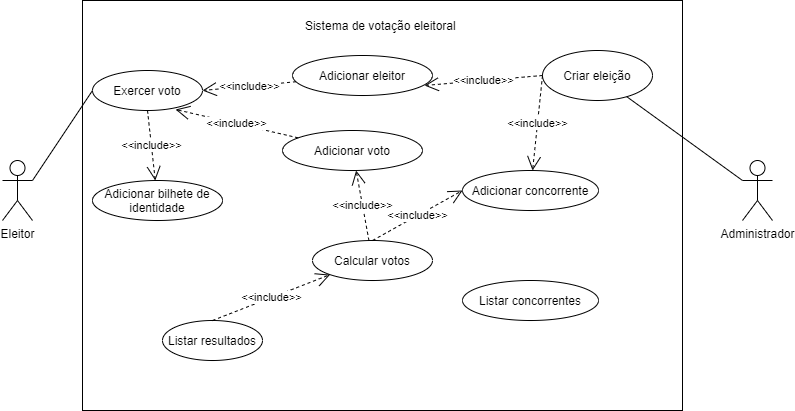

The diagram above was exported from draw.io. Its source (the exported page's mxGraphModel, read from the mxfile embedded in the PNG):
<mxGraphModel dx="868" dy="417" grid="1" gridSize="10" guides="1" tooltips="1" connect="1" arrows="1" fold="1" page="1" pageScale="1" pageWidth="827" pageHeight="1169" math="0" shadow="0">
  <root>
    <mxCell id="0" />
    <mxCell id="1" parent="0" />
    <mxCell id="vjLdcxjqtuB6rMod_8fm-1" value="" style="rounded=0;whiteSpace=wrap;html=1;" parent="1" vertex="1">
      <mxGeometry x="100" y="20" width="600" height="410" as="geometry" />
    </mxCell>
    <mxCell id="vjLdcxjqtuB6rMod_8fm-2" value="Sistema de votação eleitoral&amp;nbsp;" style="text;html=1;strokeColor=none;fillColor=none;align=center;verticalAlign=middle;whiteSpace=wrap;rounded=0;" parent="1" vertex="1">
      <mxGeometry x="310" y="30" width="180" height="30" as="geometry" />
    </mxCell>
    <mxCell id="vjLdcxjqtuB6rMod_8fm-3" value="Eleitor&lt;br&gt;" style="shape=umlActor;verticalLabelPosition=bottom;verticalAlign=top;html=1;outlineConnect=0;" parent="1" vertex="1">
      <mxGeometry x="20" y="180" width="30" height="60" as="geometry" />
    </mxCell>
    <mxCell id="vjLdcxjqtuB6rMod_8fm-4" value="Administrador" style="shape=umlActor;verticalLabelPosition=bottom;verticalAlign=top;html=1;outlineConnect=0;" parent="1" vertex="1">
      <mxGeometry x="760" y="180" width="30" height="60" as="geometry" />
    </mxCell>
    <mxCell id="vjLdcxjqtuB6rMod_8fm-5" value="Exercer voto" style="ellipse;whiteSpace=wrap;html=1;" parent="1" vertex="1">
      <mxGeometry x="110" y="90" width="110" height="40" as="geometry" />
    </mxCell>
    <mxCell id="vjLdcxjqtuB6rMod_8fm-6" value="" style="endArrow=none;html=1;rounded=0;entryX=0;entryY=0.5;entryDx=0;entryDy=0;exitX=1;exitY=0.3333333333333333;exitDx=0;exitDy=0;exitPerimeter=0;" parent="1" source="vjLdcxjqtuB6rMod_8fm-3" target="vjLdcxjqtuB6rMod_8fm-5" edge="1">
      <mxGeometry width="50" height="50" relative="1" as="geometry">
        <mxPoint x="120" y="180" as="sourcePoint" />
        <mxPoint x="170" y="130" as="targetPoint" />
      </mxGeometry>
    </mxCell>
    <mxCell id="vjLdcxjqtuB6rMod_8fm-7" value="Adicionar bilhete de identidade" style="ellipse;whiteSpace=wrap;html=1;" parent="1" vertex="1">
      <mxGeometry x="110" y="200" width="130" height="40" as="geometry" />
    </mxCell>
    <mxCell id="vjLdcxjqtuB6rMod_8fm-8" value="&amp;lt;&amp;lt;include&amp;gt;&amp;gt;" style="endArrow=open;endSize=12;dashed=1;html=1;rounded=0;exitX=0.5;exitY=1;exitDx=0;exitDy=0;" parent="1" source="vjLdcxjqtuB6rMod_8fm-5" target="vjLdcxjqtuB6rMod_8fm-7" edge="1">
      <mxGeometry width="160" relative="1" as="geometry">
        <mxPoint x="330" y="220" as="sourcePoint" />
        <mxPoint x="490" y="220" as="targetPoint" />
      </mxGeometry>
    </mxCell>
    <mxCell id="vjLdcxjqtuB6rMod_8fm-9" value="Criar eleição" style="ellipse;whiteSpace=wrap;html=1;" parent="1" vertex="1">
      <mxGeometry x="560" y="70" width="110" height="50" as="geometry" />
    </mxCell>
    <mxCell id="vjLdcxjqtuB6rMod_8fm-10" value="" style="endArrow=none;html=1;rounded=0;exitX=0;exitY=0.3333333333333333;exitDx=0;exitDy=0;exitPerimeter=0;" parent="1" source="vjLdcxjqtuB6rMod_8fm-4" target="vjLdcxjqtuB6rMod_8fm-9" edge="1">
      <mxGeometry width="50" height="50" relative="1" as="geometry">
        <mxPoint x="390" y="240" as="sourcePoint" />
        <mxPoint x="440" y="190" as="targetPoint" />
      </mxGeometry>
    </mxCell>
    <mxCell id="vjLdcxjqtuB6rMod_8fm-11" value="Adicionar eleitor" style="ellipse;whiteSpace=wrap;html=1;" parent="1" vertex="1">
      <mxGeometry x="310" y="75" width="140" height="40" as="geometry" />
    </mxCell>
    <mxCell id="vjLdcxjqtuB6rMod_8fm-12" value="&amp;lt;&amp;lt;include&amp;gt;&amp;gt;" style="endArrow=open;endSize=12;dashed=1;html=1;rounded=0;exitX=0;exitY=0.5;exitDx=0;exitDy=0;entryX=0.943;entryY=0.75;entryDx=0;entryDy=0;entryPerimeter=0;" parent="1" source="vjLdcxjqtuB6rMod_8fm-9" target="vjLdcxjqtuB6rMod_8fm-11" edge="1">
      <mxGeometry width="160" relative="1" as="geometry">
        <mxPoint x="530" y="100" as="sourcePoint" />
        <mxPoint x="537.7790753311895" y="170.01167798070492" as="targetPoint" />
      </mxGeometry>
    </mxCell>
    <mxCell id="vjLdcxjqtuB6rMod_8fm-13" value="Adicionar concorrente" style="ellipse;whiteSpace=wrap;html=1;" parent="1" vertex="1">
      <mxGeometry x="480" y="190" width="136" height="40" as="geometry" />
    </mxCell>
    <mxCell id="vjLdcxjqtuB6rMod_8fm-14" value="&amp;lt;&amp;lt;include&amp;gt;&amp;gt;" style="endArrow=open;endSize=12;dashed=1;html=1;rounded=0;exitX=0;exitY=0.5;exitDx=0;exitDy=0;" parent="1" source="vjLdcxjqtuB6rMod_8fm-9" target="vjLdcxjqtuB6rMod_8fm-13" edge="1">
      <mxGeometry width="160" relative="1" as="geometry">
        <mxPoint x="570" y="105" as="sourcePoint" />
        <mxPoint x="452.02" y="115" as="targetPoint" />
      </mxGeometry>
    </mxCell>
    <mxCell id="vjLdcxjqtuB6rMod_8fm-15" value="&amp;lt;&amp;lt;include&amp;gt;&amp;gt;" style="endArrow=open;endSize=12;dashed=1;html=1;rounded=0;entryX=1;entryY=0.5;entryDx=0;entryDy=0;" parent="1" source="vjLdcxjqtuB6rMod_8fm-11" target="vjLdcxjqtuB6rMod_8fm-5" edge="1">
      <mxGeometry width="160" relative="1" as="geometry">
        <mxPoint x="580" y="115" as="sourcePoint" />
        <mxPoint x="462.02" y="125" as="targetPoint" />
      </mxGeometry>
    </mxCell>
    <mxCell id="vjLdcxjqtuB6rMod_8fm-16" value="Adicionar voto" style="ellipse;whiteSpace=wrap;html=1;" parent="1" vertex="1">
      <mxGeometry x="300" y="150" width="140" height="40" as="geometry" />
    </mxCell>
    <mxCell id="vjLdcxjqtuB6rMod_8fm-17" value="&amp;lt;&amp;lt;include&amp;gt;&amp;gt;" style="endArrow=open;endSize=12;dashed=1;html=1;rounded=0;entryX=0.755;entryY=0.975;entryDx=0;entryDy=0;entryPerimeter=0;" parent="1" source="vjLdcxjqtuB6rMod_8fm-16" target="vjLdcxjqtuB6rMod_8fm-5" edge="1">
      <mxGeometry width="160" relative="1" as="geometry">
        <mxPoint x="570" y="105" as="sourcePoint" />
        <mxPoint x="560.085974353847" y="200.00941244229944" as="targetPoint" />
      </mxGeometry>
    </mxCell>
    <mxCell id="vjLdcxjqtuB6rMod_8fm-18" value="Calcular votos" style="ellipse;whiteSpace=wrap;html=1;" parent="1" vertex="1">
      <mxGeometry x="330" y="260" width="120" height="40" as="geometry" />
    </mxCell>
    <mxCell id="vjLdcxjqtuB6rMod_8fm-19" value="&amp;lt;&amp;lt;include&amp;gt;&amp;gt;" style="endArrow=open;endSize=12;dashed=1;html=1;rounded=0;" parent="1" source="vjLdcxjqtuB6rMod_8fm-18" target="vjLdcxjqtuB6rMod_8fm-16" edge="1">
      <mxGeometry width="160" relative="1" as="geometry">
        <mxPoint x="570" y="105" as="sourcePoint" />
        <mxPoint x="560.085974353847" y="200.00941244229944" as="targetPoint" />
      </mxGeometry>
    </mxCell>
    <mxCell id="vjLdcxjqtuB6rMod_8fm-20" value="&amp;lt;&amp;lt;include&amp;gt;&amp;gt;" style="endArrow=open;endSize=12;dashed=1;html=1;rounded=0;exitX=0.5;exitY=0;exitDx=0;exitDy=0;" parent="1" source="vjLdcxjqtuB6rMod_8fm-18" edge="1">
      <mxGeometry width="160" relative="1" as="geometry">
        <mxPoint x="370" y="240" as="sourcePoint" />
        <mxPoint x="480" y="210" as="targetPoint" />
      </mxGeometry>
    </mxCell>
    <mxCell id="vjLdcxjqtuB6rMod_8fm-21" value="Listar concorrentes" style="ellipse;whiteSpace=wrap;html=1;" parent="1" vertex="1">
      <mxGeometry x="480" y="300" width="136" height="40" as="geometry" />
    </mxCell>
    <mxCell id="vjLdcxjqtuB6rMod_8fm-22" value="Listar resultados" style="ellipse;whiteSpace=wrap;html=1;" parent="1" vertex="1">
      <mxGeometry x="180" y="340" width="100" height="40" as="geometry" />
    </mxCell>
    <mxCell id="vjLdcxjqtuB6rMod_8fm-23" value="&amp;lt;&amp;lt;include&amp;gt;&amp;gt;" style="endArrow=open;endSize=12;dashed=1;html=1;rounded=0;exitX=0.5;exitY=0;exitDx=0;exitDy=0;entryX=0;entryY=1;entryDx=0;entryDy=0;" parent="1" source="vjLdcxjqtuB6rMod_8fm-22" target="vjLdcxjqtuB6rMod_8fm-18" edge="1">
      <mxGeometry width="160" relative="1" as="geometry">
        <mxPoint x="272.82067100084384" y="330.06502437974655" as="sourcePoint" />
        <mxPoint x="260.00146699904906" y="260.0030684947699" as="targetPoint" />
      </mxGeometry>
    </mxCell>
  </root>
</mxGraphModel>